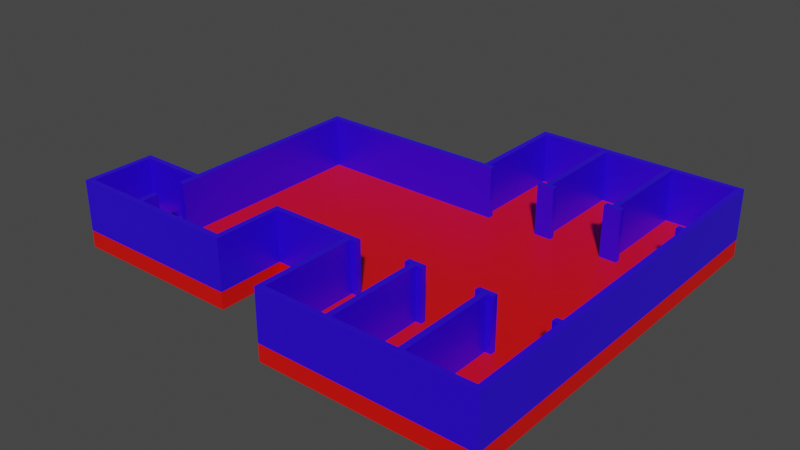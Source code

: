 # Source: Level_1.blend  (saved by Blender 2.83.18; exported with 4.5.12 LTS)
import bpy
from mathutils import Matrix  # noqa: F401  (used for matrix-valued properties, if any)

bpy.ops.wm.read_factory_settings(use_empty=True)
scene = bpy.context.scene
scene.name = 'Scene'

# ---- collections
col_collection = bpy.data.collections.new('Collection'); scene.collection.children.link(col_collection)

# ---- materials (node trees are filled in below, after node groups)
mat_wall = bpy.data.materials.new('Wall')
mat_wall.alpha_threshold = 0.0
mat_wall.use_transparent_shadow = False
mat_wall.line_color = (0.0, 0.0, 0.0, 1.0)
mat_floor = bpy.data.materials.new('Floor')
mat_floor.use_transparent_shadow = False

# ---- material node trees
mat_wall.use_nodes = True; mat_wall.node_tree.nodes.clear()
_N = mat_wall.node_tree.nodes; _L = mat_wall.node_tree.links
n0 = _N.new('ShaderNodeOutputMaterial'); n0.name = 'Material Output'; n0.location = (300, 300)
n1 = _N.new('ShaderNodeBsdfPrincipled'); n1.name = 'Principled BSDF'; n1.location = (10, 300)
n1.distribution = 'GGX'
n1.subsurface_method = 'BURLEY'
n1.inputs[0].default_value = (0.02505, 0.0, 0.8, 1.0)
n1.inputs[2].default_value = 0.4
n1.inputs[3].default_value = 1.45
n1.inputs[27].default_value = (0.0, 0.0, 0.0, 1.0)
n1.inputs[28].default_value = 1.0
_L.new(n1.outputs[0], n0.inputs[0])
n0.is_active_output = True
mat_floor.use_nodes = True; mat_floor.node_tree.nodes.clear()
_N = mat_floor.node_tree.nodes; _L = mat_floor.node_tree.links
n0 = _N.new('ShaderNodeBsdfPrincipled'); n0.name = 'Principled BSDF'; n0.location = (10, 300)
n0.distribution = 'GGX'
n0.subsurface_method = 'BURLEY'
n0.inputs[0].default_value = (0.8, 0.002609, 0.0, 1.0)
n0.inputs[3].default_value = 1.45
n0.inputs[27].default_value = (0.0, 0.0, 0.0, 1.0)
n0.inputs[28].default_value = 1.0
n1 = _N.new('ShaderNodeOutputMaterial'); n1.name = 'Material Output'; n1.location = (300, 300)
_L.new(n0.outputs[0], n1.inputs[0])
n1.is_active_output = True

# ---- world
world_world = bpy.data.worlds.new('World'); scene.world = world_world
world_world.use_nodes = True; world_world.node_tree.nodes.clear()
_N = world_world.node_tree.nodes; _L = world_world.node_tree.links
n0 = _N.new('ShaderNodeOutputWorld'); n0.name = 'World Output'; n0.location = (300, 300)
n1 = _N.new('ShaderNodeBackground'); n1.name = 'Background'; n1.location = (10, 300)
n1.inputs[0].default_value = (0.05088, 0.05088, 0.05088, 1.0)
_L.new(n1.outputs[0], n0.inputs[0])
n0.is_active_output = True
world_world.color = (0.05088, 0.05088, 0.05088)
world_world.use_sun_shadow = False
world_world.sun_shadow_jitter_overblur = 0.0

# ---- meshes
me_cube = bpy.data.meshes.new('Cube')
me_cube.from_pydata([(5.0, 0.6667, 0.0), (5.0, 0.3333, 0.0), (4.0, 0.6667, 0.0), (5.0, 0.3333, -1.0), (5.0, 0.6667, -1.0), (4.0, 0.3333, -1.0), (4.0, 0.6667, -1.0), (1.0, 0.3333, -1.0), (1.0, 0.6667, -1.0), (0.6667, 0.3333, -1.0), (0.6667, 0.6667, -1.0), (0.3333, 0.3333, -1.0), (0.3333, 0.6667, -1.0), (5.0, 6.333, -1.0), (5.0, 6.667, -1.0), (4.0, 6.333, -1.0), (4.0, 6.667, -1.0), (1.0, 6.333, -1.0), (1.0, 6.667, -1.0), (5.0, 6.667, 0.0), (5.0, 6.333, 0.0), (4.0, 6.667, 0.0), (4.0, 6.333, 0.0), (1.0, 6.667, 0.0), (1.0, 6.333, 0.0), (0.6667, 6.333, -1.0), (0.6667, 6.667, -1.0), (0.3333, 6.333, -1.0), (0.3333, 6.667, -1.0), (0.3333, 6.667, 0.0), (4.333, 0.3333, 0.0), (4.667, 0.6667, 0.0), (4.333, 0.6667, 0.0), (4.667, 0.6667, -1.0), (4.333, 0.6667, -1.0), (4.667, 0.3333, -1.0), (4.333, 0.3333, -1.0), (4.667, 6.667, -1.0), (4.333, 6.667, -1.0), (4.667, 6.333, -1.0), (4.333, 6.333, -1.0), (8.0, 0.6667, 0.0), (12.0, 0.6667, 0.0), (12.0, 0.3333, 0.0), (9.0, 0.3333, 0.0), (12.0, 6.333, -1.0), (9.0, 6.333, -1.0), (8.0, 6.333, -1.0), (8.0, 6.667, -1.0), (9.0, 6.667, -1.0), (12.0, 6.667, -1.0), (12.0, 0.6667, -1.0), (9.0, 0.6667, -1.0), (8.0, 0.6667, -1.0), (8.0, 6.667, 0.0), (9.0, 6.667, 0.0), (12.0, 6.667, 0.0), (8.0, 6.333, 0.0), (9.0, 6.333, 0.0), (12.0, 6.333, 0.0), (8.0, 0.3333, -1.0), (9.0, 0.3333, -1.0), (12.0, 0.3333, -1.0), (8.333, 0.6667, 0.0), (8.667, 0.6667, 0.0), (8.667, 0.3333, 0.0), (8.667, 6.333, -1.0), (8.333, 6.333, -1.0), (8.333, 6.667, -1.0), (8.667, 6.667, -1.0), (8.667, 0.6667, -1.0), (8.333, 0.6667, -1.0), (8.333, 6.667, 0.0), (8.333, 6.333, 0.0), (8.333, 0.3333, -1.0), (8.667, 0.3333, -1.0), (12.33, 0.6667, 0.0), (12.67, 0.6667, 0.0), (12.33, 6.667, -1.0), (12.67, 6.667, -1.0), (12.67, 6.667, 0.0), (12.33, 6.333, 0.0), (12.67, 6.333, 0.0), (12.33, 0.3333, -1.0), (12.67, 0.3333, -1.0), (12.67, 0.3333, 0.0), (12.33, 0.3333, 0.0), (12.67, 6.333, -1.0), (12.33, 6.333, -1.0), (12.67, 0.6667, -1.0), (12.33, 0.6667, -1.0), (0.6667, 6.333, 0.0), (0.3333, 6.333, 0.0), (4.0, 0.3333, 0.0), (1.0, 0.6667, 0.0), (1.0, 0.3333, 0.0), (0.6667, 0.6667, 0.0), (0.6667, 0.3333, 0.0), (0.3333, 0.6667, 0.0), (0.3333, 0.3333, 0.0), (0.6667, 6.667, 0.0), (4.667, 0.3333, 0.0), (4.667, 6.333, 0.0), (4.333, 6.333, 0.0), (4.667, 6.667, 0.0), (4.333, 6.667, 0.0), (9.0, 0.6667, 0.0), (8.333, 0.3333, 0.0), (8.0, 0.3333, 0.0), (12.33, 6.667, 0.0), (5.0, 0.3333, 3.0), (5.0, 0.6667, 3.0), (4.0, 0.6667, 3.0), (4.0, 0.3333, 3.0), (1.0, 0.6667, 3.0), (1.0, 0.3333, 3.0), (0.6667, 0.6667, 3.0), (0.6667, 0.3333, 3.0), (0.3333, 0.6667, 3.0), (0.3333, 0.3333, 3.0), (4.333, 0.3333, 3.0), (4.333, 0.6667, 3.0), (0.6667, 6.667, 3.0), (0.3333, 6.667, 3.0), (4.667, 0.3333, 3.0), (4.667, 0.6667, 3.0), (4.667, 6.333, 3.0), (4.333, 6.333, 3.0), (4.667, 6.667, 3.0), (4.333, 6.667, 3.0), (8.0, 0.6667, 3.0), (8.667, 0.6667, 3.0), (9.0, 0.6667, 3.0), (12.0, 0.6667, 3.0), (12.33, 0.3333, 3.0), (12.0, 0.3333, 3.0), (9.0, 0.3333, 3.0), (8.333, 0.3333, 3.0), (8.0, 0.3333, 3.0), (8.333, 0.6667, 3.0), (8.667, 0.3333, 3.0), (8.333, 6.333, 3.0), (12.33, 0.6667, 3.0), (12.67, 0.6667, 3.0), (12.33, 6.333, 3.0), (12.67, 6.333, 3.0), (12.67, 0.3333, 3.0), (8.667, 6.667, 0.0), (8.667, 6.333, 0.0), (8.667, 6.667, 3.0), (9.0, 6.667, 3.0), (8.667, 6.333, 3.0), (9.0, 6.333, 3.0), (12.0, 6.333, 3.0), (12.0, 6.667, 3.0), (8.0, 6.333, 3.0), (8.0, 6.667, 3.0), (8.333, 6.667, 3.0), (5.0, 6.667, 3.0), (5.0, 6.333, 3.0), (4.0, 6.667, 3.0), (4.0, 6.333, 3.0), (1.0, 6.667, 3.0), (1.0, 6.333, 3.0), (0.6667, 6.333, 3.0), (4.667, 23.0, 0.0), (4.0, 23.0, -1.0), (9.0, 23.0, -1.0), (8.667, 23.0, -1.0), (8.333, 23.0, -1.0), (4.667, 23.0, -1.0), (4.333, 23.0, -1.0), (8.0, 23.0, 0.0), (8.333, 23.0, 0.0), (8.667, 23.0, 0.0), (5.0, 23.0, -1.0), (9.0, 23.0, 0.0), (4.333, 23.0, 0.0), (5.0, 23.0, 0.0), (4.0, 23.0, 0.0), (8.0, 23.0, -1.0), (0.3333, 23.0, -1.0), (1.0, 23.0, 0.0), (0.6667, 23.0, 0.0), (12.33, 23.0, -1.0), (12.67, 23.0, -1.0), (0.3333, 23.0, 0.0), (1.0, 23.0, -1.0), (12.67, 23.0, 0.0), (12.33, 23.0, 0.0), (12.0, 23.0, -1.0), (0.6667, 23.0, -1.0), (12.0, 23.0, 0.0), (4.667, 23.33, 0.0), (4.667, 23.67, 0.0), (4.0, 23.33, -1.0), (4.0, 23.67, -1.0), (8.333, 23.33, -1.0), (8.333, 23.67, -1.0), (4.333, 23.33, -1.0), (4.333, 23.67, -1.0), (8.667, 23.33, 0.0), (8.667, 23.67, 0.0), (5.0, 23.33, -1.0), (5.0, 23.67, -1.0), (1.0, 23.33, 0.0), (1.0, 23.67, 0.0), (12.33, 23.33, -1.0), (12.33, 23.67, -1.0), (1.0, 23.33, -1.0), (1.0, 23.67, -1.0), (12.67, 23.33, 0.0), (12.67, 23.67, 0.0), (9.0, 23.67, -1.0), (9.0, 23.33, -1.0), (8.667, 23.67, -1.0), (8.667, 23.33, -1.0), (4.667, 23.67, -1.0), (4.667, 23.33, -1.0), (8.0, 23.67, 0.0), (8.0, 23.33, 0.0), (8.333, 23.67, 0.0), (8.333, 23.33, 0.0), (9.0, 23.67, 0.0), (9.0, 23.33, 0.0), (4.333, 23.67, 0.0), (4.333, 23.33, 0.0), (5.0, 23.67, 0.0), (5.0, 23.33, 0.0), (4.0, 23.67, 0.0), (4.0, 23.33, 0.0), (8.0, 23.67, -1.0), (8.0, 23.33, -1.0), (0.3333, 23.67, -1.0), (0.3333, 23.33, -1.0), (0.6667, 23.67, 0.0), (0.6667, 23.33, 0.0), (12.67, 23.67, -1.0), (12.67, 23.33, -1.0), (0.3333, 23.67, 0.0), (0.3333, 23.33, 0.0), (12.33, 23.67, 0.0), (12.33, 23.33, 0.0), (12.0, 23.67, -1.0), (12.0, 23.33, -1.0), (0.6667, 23.67, -1.0), (0.6667, 23.33, -1.0), (12.0, 23.67, 0.0), (12.0, 23.33, 0.0), (0.3333, 17.33, 0.0), (0.3333, 17.67, 0.0), (8.667, 17.33, -1.0), (8.667, 17.67, -1.0), (8.0, 17.33, -1.0), (8.0, 17.67, -1.0), (1.0, 17.33, -1.0), (1.0, 17.67, -1.0), (9.0, 17.33, -1.0), (9.0, 17.67, -1.0), (12.0, 17.67, -1.0), (12.0, 17.33, -1.0), (0.6667, 17.67, -1.0), (0.6667, 17.33, -1.0), (5.0, 17.33, -1.0), (5.0, 17.67, -1.0), (0.3333, 17.33, -1.0), (0.3333, 17.67, -1.0), (12.67, 17.67, 0.0), (12.67, 17.33, 0.0), (8.333, 17.67, -1.0), (8.333, 17.33, -1.0), (12.33, 17.33, -1.0), (12.33, 17.67, -1.0), (9.0, 17.33, 0.0), (9.0, 17.67, 0.0), (12.67, 17.33, -1.0), (12.67, 17.67, -1.0), (4.667, 17.33, -1.0), (4.667, 17.67, -1.0), (1.0, 17.33, 0.0), (1.0, 17.67, 0.0), (8.667, 17.33, 0.0), (8.667, 17.67, 0.0), (12.33, 17.33, 0.0), (12.33, 17.67, 0.0), (8.333, 17.33, 0.0), (8.333, 17.67, 0.0), (0.6667, 17.33, 0.0), (0.6667, 17.67, 0.0), (5.0, 17.33, 0.0), (5.0, 17.67, 0.0), (4.333, 17.33, 0.0), (4.333, 17.67, 0.0), (4.0, 17.33, -1.0), (4.0, 17.67, -1.0), (12.0, 17.67, 0.0), (12.0, 17.33, 0.0), (8.0, 17.67, 0.0), (8.0, 17.33, 0.0), (4.667, 17.67, 0.0), (4.667, 17.33, 0.0), (4.0, 17.67, 0.0), (4.0, 17.33, 0.0), (4.333, 17.67, -1.0), (4.333, 17.33, -1.0), (0.3333, 17.67, 3.0), (8.667, 17.67, 3.0), (12.33, 17.67, 3.0), (8.333, 17.67, 3.0), (0.6667, 17.67, 3.0), (4.333, 17.67, 3.0), (4.667, 23.0, 3.0), (8.333, 23.33, 3.0), (8.333, 23.0, 3.0), (8.667, 23.0, 3.0), (4.333, 23.33, 3.0), (4.333, 23.0, 3.0), (0.6667, 23.33, 3.0), (0.6667, 23.0, 3.0), (0.3333, 23.33, 3.0), (0.3333, 23.0, 3.0), (12.67, 23.0, 3.0), (12.33, 23.33, 3.0), (12.33, 23.0, 3.0), (4.667, 23.33, 3.0), (4.667, 23.67, 3.0), (8.667, 23.33, 3.0), (8.667, 23.67, 3.0), (1.0, 23.33, 3.0), (1.0, 23.67, 3.0), (12.67, 23.33, 3.0), (12.67, 23.67, 3.0), (8.0, 23.67, 3.0), (8.0, 23.33, 3.0), (8.333, 23.67, 3.0), (9.0, 23.67, 3.0), (9.0, 23.33, 3.0), (4.333, 23.67, 3.0), (5.0, 23.67, 3.0), (5.0, 23.33, 3.0), (4.0, 23.67, 3.0), (4.0, 23.33, 3.0), (0.6667, 23.67, 3.0), (0.3333, 23.67, 3.0), (12.33, 23.67, 3.0), (12.0, 23.67, 3.0), (12.0, 23.33, 3.0), (0.3333, 17.33, 3.0), (12.67, 17.67, 3.0), (9.0, 17.33, 3.0), (9.0, 17.67, 3.0), (1.0, 17.33, 3.0), (1.0, 17.67, 3.0), (8.667, 17.33, 3.0), (8.333, 17.33, 3.0), (0.6667, 17.33, 3.0), (5.0, 17.33, 3.0), (5.0, 17.67, 3.0), (4.333, 17.33, 3.0), (12.0, 17.67, 3.0), (12.0, 17.33, 3.0), (8.0, 17.67, 3.0), (8.0, 17.33, 3.0), (4.667, 17.67, 3.0), (4.667, 17.33, 3.0), (4.0, 17.67, 3.0), (4.0, 17.33, 3.0), (12.67, 17.33, 3.0), (12.33, 17.33, 3.0), (12.67, 6.667, 3.0), (12.33, 6.667, 3.0), (-4.667, 6.667, -1.0), (-4.333, 6.667, -1.0), (-4.333, 6.333, -1.0), (-4.667, 6.333, -1.0), (-4.667, 6.333, 0.0), (-4.333, 6.333, 0.0), (-4.333, 6.667, 0.0), (-4.667, 6.667, 0.0), (-4.333, 17.33, 0.0), (-4.667, 17.33, 0.0), (-4.333, 17.67, 0.0), (-4.667, 17.67, 0.0), (-4.667, 17.33, -1.0), (-4.333, 17.33, -1.0), (-4.667, 17.67, -1.0), (-4.333, 17.67, -1.0), (-4.667, 2.667, 0.0), (-4.333, 2.667, 0.0), (-4.667, 2.333, 0.0), (-4.333, 2.333, 0.0), (-4.333, 2.667, -1.0), (-4.667, 2.667, -1.0), (-4.333, 2.333, -1.0), (-4.667, 2.333, -1.0), (-10.33, 6.667, -1.0), (-10.67, 6.667, -1.0), (-10.33, 6.667, 0.0), (-10.67, 6.667, 0.0), (-10.67, 6.333, -1.0), (-10.33, 6.333, -1.0), (-10.67, 6.333, 0.0), (-10.33, 6.333, 0.0), (-10.33, 17.33, 0.0), (-10.67, 17.33, 0.0), (-10.33, 17.67, 0.0), (-10.67, 17.67, 0.0), (-10.67, 17.33, -1.0), (-10.33, 17.33, -1.0), (-10.67, 17.67, -1.0), (-10.33, 17.67, -1.0), (-10.33, 2.667, -1.0), (-10.67, 2.667, -1.0), (-10.33, 2.333, -1.0), (-10.67, 2.333, -1.0), (-10.67, 2.667, 0.0), (-10.33, 2.667, 0.0), (-10.67, 2.333, 0.0), (-10.33, 2.333, 0.0), (-10.33, 3.667, 0.0), (-10.67, 3.667, 0.0), (-10.33, 5.333, 0.0), (-10.67, 5.333, 0.0), (-4.333, 6.333, 3.0), (0.3333, 6.333, 3.0), (-4.667, 17.33, 3.0), (-4.667, 17.67, 3.0), (-10.33, 2.667, 3.0), (-10.33, 2.333, 3.0), (-4.667, 6.333, 3.0), (-4.333, 6.667, 3.0), (-4.667, 6.667, 3.0), (-4.333, 17.33, 3.0), (-4.333, 17.67, 3.0), (-4.667, 2.667, 3.0), (-4.333, 2.667, 3.0), (-4.667, 2.333, 3.0), (-4.333, 2.333, 3.0), (-10.33, 6.667, 3.0), (-10.67, 6.667, 3.0), (-10.33, 6.333, 3.0), (-10.33, 17.33, 3.0), (-10.67, 17.33, 3.0), (-10.33, 17.67, 3.0), (-10.67, 17.67, 3.0), (-10.33, 3.667, 3.0), (-10.67, 3.667, 3.0), (-10.33, 5.333, 3.0), (-10.67, 5.333, 3.0), (-14.33, 6.333, -1.0), (-14.67, 6.333, -1.0), (-14.33, 2.333, 0.0), (-14.67, 2.333, 0.0), (-14.33, 2.667, -1.0), (-14.67, 2.667, -1.0), (-14.67, 6.667, -1.0), (-14.33, 6.667, -1.0), (-14.67, 2.667, 0.0), (-14.33, 2.667, 0.0), (-14.67, 6.667, 0.0), (-14.33, 6.667, 0.0), (-14.67, 2.333, -1.0), (-14.33, 2.333, -1.0), (-14.67, 6.333, 0.0), (-14.33, 6.333, 0.0), (-10.67, 6.333, 3.0), (-10.67, 2.667, 3.0), (-10.67, 2.333, 3.0), (-14.33, 2.667, 3.0), (-14.33, 6.667, 3.0), (-14.33, 6.333, 3.0), (-14.33, 2.333, 3.0), (-14.67, 2.333, 3.0), (-14.67, 2.667, 3.0), (-14.67, 6.667, 3.0), (-14.67, 6.333, 3.0)], [], [(241, 247, 345, 344), (186, 250, 305, 320), (22, 24, 94, 2), (6, 8, 17, 15), (34, 6, 15, 40), (24, 91, 96, 94), (54, 72, 285, 298), (17, 8, 10, 25), (10, 9, 11, 12), (25, 10, 12, 27), (8, 7, 9, 10), (6, 5, 7, 8), (34, 36, 5, 6), (24, 23, 162, 163), (26, 25, 27, 28), (18, 17, 25, 26), (38, 40, 15, 16), (15, 17, 18, 16), (22, 21, 23, 24), (21, 22, 161, 160), (389, 390, 437, 436), (20, 19, 158, 159), (14, 13, 39, 37), (37, 39, 40, 38), (4, 3, 35, 33), (33, 35, 36, 34), (39, 33, 34, 40), (13, 4, 33, 39), (148, 64, 106, 58), (0, 20, 102, 31), (4, 53, 60, 3), (75, 70, 52, 61), (51, 62, 61, 52), (41, 63, 73, 57), (71, 67, 66, 70), (52, 46, 45, 51), (41, 57, 20, 0), (20, 57, 54, 19), (55, 147, 149, 150), (58, 59, 56, 55), (14, 48, 47, 13), (66, 69, 49, 46), (49, 50, 45, 46), (106, 42, 59, 58), (16, 293, 304, 38), (47, 48, 68, 67), (67, 68, 69, 66), (54, 57, 155, 156), (47, 67, 71, 53), (70, 66, 46, 52), (60, 53, 71, 74), (74, 71, 70, 75), (62, 51, 90, 83), (83, 90, 89, 84), (293, 16, 18, 255), (59, 42, 76, 81), (59, 81, 144, 153), (45, 50, 78, 88), (88, 78, 79, 87), (260, 50, 49, 257), (51, 45, 88, 90), (13, 47, 53, 4), (102, 126, 125, 31), (64, 148, 151, 131), (92, 98, 118, 424), (104, 105, 129, 128), (0, 31, 125, 111), (147, 72, 157, 149), (30, 101, 124, 120), (85, 77, 143, 146), (101, 1, 110, 124), (107, 65, 140, 137), (65, 44, 136, 140), (248, 242, 322, 346), (91, 164, 116, 96), (116, 164, 424, 118), (117, 116, 118, 119), (115, 114, 116, 117), (120, 121, 112, 113), (112, 114, 115, 113), (164, 122, 123, 424), (126, 128, 129, 127), (110, 111, 125, 124), (124, 125, 121, 120), (125, 126, 127, 121), (110, 138, 130, 111), (131, 140, 136, 132), (135, 133, 132, 136), (130, 138, 137, 139), (139, 137, 140, 131), (157, 141, 151, 149), (141, 139, 131, 151), (370, 144, 145, 369), (144, 142, 143, 145), (133, 135, 134, 142), (142, 134, 146, 143), (73, 63, 139, 141), (103, 32, 121, 127), (76, 42, 133, 142), (41, 0, 111, 130), (106, 64, 131, 132), (106, 132, 133, 42), (98, 99, 119, 118), (99, 97, 117, 119), (108, 138, 110, 1), (43, 86, 134, 135), (97, 95, 115, 117), (86, 85, 146, 134), (43, 135, 136, 44), (94, 96, 116, 114), (93, 30, 120, 113), (32, 2, 112, 121), (108, 107, 137, 138), (103, 22, 2, 32), (95, 93, 113, 115), (77, 82, 145, 143), (2, 94, 114, 112), (76, 142, 144, 81), (82, 80, 369, 145), (100, 29, 123, 122), (63, 41, 130, 139), (149, 151, 152, 150), (58, 55, 150, 152), (148, 58, 152, 151), (154, 153, 144, 370), (109, 56, 154, 370), (56, 59, 153, 154), (156, 155, 141, 157), (57, 73, 141, 155), (250, 381, 433, 305), (72, 54, 156, 157), (159, 158, 128, 126), (19, 104, 128, 158), (102, 20, 159, 126), (127, 129, 160, 161), (105, 21, 160, 129), (22, 103, 127, 161), (163, 162, 122, 164), (91, 24, 163, 164), (23, 100, 122, 162), (56, 109, 283, 296), (289, 298, 297, 290), (147, 281, 285, 72), (23, 279, 287, 100), (37, 277, 263, 14), (279, 302, 301, 280), (38, 304, 277, 37), (28, 265, 262, 26), (55, 273, 281, 147), (271, 275, 79, 78), (273, 55, 56, 296), (50, 260, 271, 78), (26, 262, 255, 18), (90, 88, 87, 89), (48, 253, 270, 68), (69, 251, 257, 49), (105, 291, 302, 21), (19, 289, 300, 104), (253, 263, 264, 254), (68, 270, 251, 69), (100, 287, 249, 29), (300, 291, 105, 104), (397, 378, 380, 403), (378, 397, 402, 375), (400, 395, 371, 374), (27, 373, 372, 28), (406, 404, 442, 444), (180, 175, 203, 232), (191, 187, 256, 261), (192, 176, 274, 295), (190, 184, 272, 259), (284, 189, 192, 295), (179, 182, 280, 301), (266, 181, 191, 261), (258, 167, 190, 259), (280, 288, 309, 352), (287, 279, 351, 355), (240, 186, 320, 319), (190, 167, 214, 244), (256, 187, 166, 294), (178, 172, 220, 228), (247, 223, 335, 345), (220, 333, 339, 228), (285, 281, 353, 354), (272, 184, 185, 276), (254, 180, 169, 269), (280, 182, 183, 288), (182, 179, 230, 205), (254, 264, 175, 180), (221, 219, 332, 334), (220, 222, 312, 333), (274, 176, 174, 282), (286, 173, 172, 297), (171, 170, 278, 303), (172, 178, 290, 297), (169, 168, 252, 269), (278, 170, 175, 264), (252, 168, 167, 258), (294, 166, 171, 303), (166, 187, 209, 195), (284, 295, 359, 307), (223, 202, 327, 335), (296, 283, 368, 360), (290, 178, 165, 299), (292, 177, 179, 301), (201, 224, 336, 326), (187, 191, 246, 209), (209, 246, 245, 210), (184, 190, 244, 207), (207, 244, 243, 208), (192, 189, 242, 248), (286, 297, 361, 308), (191, 181, 234, 246), (246, 234, 233, 245), (202, 221, 334, 327), (244, 214, 213, 243), (192, 248, 224, 176), (298, 285, 354, 362), (185, 184, 207, 238), (238, 207, 208, 237), (169, 180, 232, 197), (197, 232, 231, 198), (183, 182, 205, 236), (209, 210, 196, 195), (279, 280, 352, 351), (226, 177, 316, 315), (174, 176, 224, 201), (172, 173, 222, 220), (170, 171, 199, 218), (218, 199, 200, 217), (168, 169, 197, 216), (216, 197, 198, 215), (175, 170, 218, 203), (203, 218, 217, 204), (167, 168, 216, 214), (214, 216, 215, 213), (171, 166, 195, 199), (199, 195, 196, 200), (229, 206, 329, 340), (165, 178, 228, 193), (205, 230, 341, 328), (179, 177, 226, 230), (183, 236, 317, 318), (377, 379, 380, 378), (387, 416, 427, 434), (265, 384, 386, 266), (384, 372, 371, 383), (304, 293, 294, 303), (211, 212, 331, 330), (263, 253, 48, 14), (291, 300, 364, 358), (54, 298, 289, 19), (206, 235, 342, 329), (263, 277, 278, 264), (381, 382, 426, 433), (277, 304, 303, 278), (262, 265, 266, 261), (188, 211, 330, 321), (21, 302, 279, 23), (275, 271, 272, 276), (273, 296, 295, 274), (271, 260, 259, 272), (255, 262, 261, 256), (260, 257, 258, 259), (293, 255, 256, 294), (270, 253, 254, 269), (257, 251, 252, 258), (380, 379, 432, 425), (273, 274, 350, 349), (236, 205, 328, 317), (251, 270, 269, 252), (249, 287, 355, 347), (321, 323, 307, 348), (309, 318, 320, 305), (306, 314, 313, 308), (311, 316, 310, 363), (299, 165, 311, 363), (224, 248, 346, 336), (346, 322, 344, 345), (336, 346, 345, 335), (323, 321, 330, 322), (322, 330, 331, 344), (320, 318, 317, 319), (319, 317, 342, 343), (317, 328, 329, 342), (328, 341, 340, 329), (313, 314, 326, 312), (312, 326, 327, 334), (326, 336, 335, 327), (333, 312, 334, 332), (339, 333, 332, 338), (316, 311, 324, 315), (315, 324, 325, 337), (324, 339, 338, 325), (341, 315, 337, 340), (362, 354, 308, 361), (360, 368, 307, 359), (354, 353, 306, 308), (368, 367, 348, 307), (355, 351, 352, 309), (353, 349, 350, 306), (366, 358, 310, 365), (364, 356, 357, 363), (347, 355, 309, 305), (358, 364, 363, 310), (165, 193, 324, 311), (289, 290, 357, 356), (222, 173, 313, 312), (188, 321, 348, 267), (173, 286, 308, 313), (212, 241, 344, 331), (242, 189, 323, 322), (295, 296, 360, 359), (194, 225, 337, 325), (268, 267, 348, 367), (297, 298, 362, 361), (189, 284, 307, 323), (282, 174, 314, 306), (219, 227, 338, 332), (288, 183, 318, 309), (174, 201, 326, 314), (302, 291, 358, 366), (292, 301, 365, 310), (193, 228, 339, 324), (301, 302, 366, 365), (292, 310, 316, 177), (300, 289, 356, 364), (227, 194, 325, 338), (290, 299, 363, 357), (230, 226, 315, 341), (281, 273, 349, 353), (235, 239, 343, 342), (225, 229, 340, 337), (274, 282, 306, 350), (239, 240, 319, 343), (232, 203, 204, 231), (109, 370, 368, 283), (370, 369, 367, 368), (80, 268, 367, 369), (377, 378, 431, 430), (412, 453, 449, 399), (402, 421, 419, 416, 387, 375), (392, 391, 393, 394), (384, 383, 385, 386), (416, 419, 445, 427), (395, 408, 383, 371), (379, 377, 29, 249), (384, 265, 28, 372), (372, 373, 374, 371), (417, 418, 428, 467), (411, 392, 394, 413), (412, 411, 413, 414), (408, 407, 409, 410), (383, 408, 410, 385), (419, 421, 422, 420), (408, 395, 396, 407), (395, 400, 399, 396), (399, 400, 411, 412), (373, 391, 392, 374), (392, 411, 400, 374), (398, 439, 442, 404), (430, 423, 424, 123), (432, 347, 305, 433), (441, 425, 426, 443), (427, 428, 436, 434), (435, 434, 436, 437), (425, 432, 433, 426), (423, 430, 431, 429), (427, 466, 467, 428), (427, 445, 446, 466), (442, 441, 443, 444), (438, 441, 442, 439), (440, 438, 439, 465), (440, 465, 448, 447), (429, 434, 435, 423), (376, 92, 424, 423), (402, 397, 438, 440), (29, 377, 430, 123), (382, 405, 443, 426), (249, 347, 432, 379), (390, 388, 435, 437), (402, 440, 447, 421), (418, 389, 436, 428), (403, 380, 425, 441), (401, 422, 448, 465), (415, 466, 446, 420), (422, 421, 447, 448), (387, 434, 429, 375), (405, 406, 444, 443), (397, 403, 441, 438), (378, 375, 429, 431), (419, 420, 446, 445), (414, 462, 453, 412), (399, 449, 456, 396), (388, 376, 423, 435), (453, 462, 461, 454), (463, 457, 473, 475), (453, 454, 450, 449), (457, 452, 472, 473), (460, 459, 474, 469), (417, 415, 466, 467), (410, 409, 406, 405), (409, 407, 404, 406), (456, 449, 450, 455), (452, 451, 471, 472), (401, 464, 458, 415, 420, 422), (466, 468, 471, 467), (469, 470, 465, 439), (471, 468, 473, 472), (470, 469, 474, 475), (468, 470, 475, 473), (464, 401, 465, 470), (459, 463, 475, 474), (464, 470, 468, 458), (460, 469, 439, 398), (417, 467, 471, 451), (415, 458, 468, 466), (410, 405, 382, 385), (386, 385, 382, 381), (386, 381, 250, 266), (266, 250, 186, 181), (234, 181, 186, 240), (233, 234, 240, 239), (245, 233, 239, 235), (210, 245, 235, 206), (210, 206, 229, 196), (200, 196, 229, 225), (217, 200, 225, 194), (204, 217, 194, 227), (231, 204, 227, 219), (198, 231, 219, 221), (215, 198, 221, 202), (213, 215, 202, 223), (243, 213, 223, 247), (208, 243, 247, 241), (237, 208, 241, 212), (238, 237, 212, 211), (185, 238, 211, 188), (185, 188, 267, 276), (275, 276, 267, 268), (79, 275, 268, 80), (87, 79, 80, 82), (87, 82, 77, 89), (84, 89, 77, 85), (83, 84, 85, 86), (62, 83, 86, 43), (61, 62, 43, 44), (75, 61, 44, 65), (74, 75, 65, 107), (60, 74, 107, 108), (3, 60, 108, 1), (35, 3, 1, 101), (36, 35, 101, 30), (5, 36, 30, 93), (7, 5, 93, 95), (9, 7, 95, 97), (11, 9, 97, 99), (12, 11, 99, 98), (12, 98, 92, 27), (27, 92, 376, 373), (391, 373, 376, 388), (393, 391, 388, 390), (394, 393, 390, 389), (394, 389, 418, 413), (414, 413, 418, 417), (414, 417, 451, 462), (461, 462, 451, 452), (454, 461, 452, 457), (454, 457, 463, 450), (455, 450, 463, 459), (456, 455, 459, 460), (456, 460, 398, 396), (407, 396, 398, 404)])
me_cube.polygons.foreach_set('material_index', [0, 0, 1, 1, 1, 1, 1, 1, 1, 1, 1, 1, 1, 0, 1, 1, 1, 1, 1, 0, 0, 0, 1, 1, 1, 1, 1, 1, 1, 1, 1, 1, 1, 1, 1, 1, 1, 1, 0, 1, 1, 1, 1, 1, 1, 1, 1, 0, 1, 1, 1, 1, 1, 1, 1, 1, 0, 1, 1, 1, 1, 1, 0, 0, 0, 0, 0, 0, 0, 0, 0, 0, 0, 0, 0, 0, 0, 0, 0, 0, 0, 0, 0, 0, 0, 0, 0, 0, 0, 0, 0, 0, 0, 0, 0, 0, 0, 0, 0, 0, 0, 0, 0, 0, 0, 0, 0, 0, 0, 0, 0, 0, 0, 1, 0, 0, 0, 0, 0, 0, 0, 0, 0, 0, 0, 0, 0, 0, 0, 0, 0, 0, 0, 0, 0, 0, 0, 0, 0, 0, 1, 1, 1, 1, 1, 1, 1, 1, 1, 1, 1, 1, 1, 1, 1, 1, 1, 1, 1, 1, 1, 1, 1, 1, 1, 1, 0, 1, 1, 1, 1, 1, 1, 1, 1, 0, 0, 0, 1, 1, 1, 0, 0, 0, 1, 1, 1, 1, 1, 0, 0, 1, 1, 1, 1, 1, 1, 1, 1, 1, 0, 0, 0, 1, 1, 0, 1, 1, 1, 1, 1, 0, 1, 1, 0, 1, 1, 0, 1, 1, 1, 1, 1, 1, 0, 0, 1, 1, 1, 1, 1, 1, 1, 1, 1, 1, 1, 1, 0, 1, 0, 1, 0, 1, 0, 1, 1, 1, 0, 1, 0, 1, 0, 1, 0, 1, 1, 0, 1, 1, 1, 1, 1, 1, 1, 1, 1, 0, 0, 0, 1, 0, 0, 0, 0, 0, 0, 0, 0, 0, 0, 0, 0, 0, 0, 0, 0, 0, 0, 0, 0, 0, 0, 0, 0, 0, 0, 0, 0, 0, 0, 0, 0, 0, 0, 0, 0, 0, 0, 0, 0, 0, 0, 0, 0, 0, 0, 0, 0, 0, 0, 0, 0, 0, 0, 0, 0, 0, 0, 0, 0, 0, 0, 0, 0, 1, 0, 0, 0, 0, 1, 1, 1, 1, 0, 1, 1, 1, 1, 0, 1, 1, 1, 1, 1, 1, 1, 1, 1, 1, 0, 0, 0, 0, 0, 0, 0, 0, 0, 0, 0, 0, 0, 0, 0, 0, 0, 0, 0, 0, 0, 0, 0, 0, 0, 0, 0, 0, 0, 0, 0, 0, 1, 1, 0, 1, 0, 1, 0, 0, 0, 1, 1, 1, 0, 1, 0, 0, 0, 0, 0, 0, 0, 0, 0, 0, 0, 1, 1, 1, 1, 1, 1, 1, 1, 1, 1, 1, 1, 1, 1, 1, 1, 1, 1, 1, 1, 1, 1, 1, 1, 1, 1, 1, 1, 1, 1, 1, 1, 1, 1, 1, 1, 1, 1, 1, 1, 1, 1, 1, 1, 1, 1, 1, 1, 1, 1, 1, 1, 1, 1, 1, 1])
_uv = me_cube.uv_layers.new(name='UVMap')
_uv.uv.foreach_set('vector', [0.0, 0.0, 0.0, 0.0, 0.0, 0.0, 0.0, 0.0, 0.0, 0.0, 0.0, 0.0, 0.0, 0.0, 0.0, 0.0, 0.0, 0.0, 0.0, 0.0, 0.0, 0.0, 0.0, 0.0, 0.0, 0.0, 0.0, 0.0, 0.0, 0.0, 0.0, 0.0, 0.0, 0.0, 0.0, 0.0, 0.0, 0.0, 0.0, 0.0, 0.0, 0.0, 0.0, 0.0, 0.0, 0.0, 0.0, 0.0, 0.0, 0.0, 0.0, 0.0, 0.0, 0.0, 0.0, 0.0, 0.0, 0.0, 0.0, 0.0, 0.0, 0.0, 0.0, 0.0, 0.0, 0.0, 0.0, 0.0, 0.0, 0.0, 0.0, 0.0, 0.0, 0.0, 0.0, 0.0, 0.0, 0.0, 0.0, 0.0, 0.0, 0.0, 0.0, 0.0, 0.0, 0.0, 0.0, 0.0, 0.0, 0.0, 0.0, 0.0, 0.0, 0.0, 0.0, 0.0, 0.0, 0.0, 0.0, 0.0, 0.0, 0.0, 0.0, 0.0, 0.0, 0.0, 0.0, 0.0, 0.0, 0.0, 0.0, 0.0, 0.0, 0.0, 0.0, 0.0, 0.0, 0.0, 0.0, 0.0, 0.0, 0.0, 0.0, 0.0, 0.0, 0.0, 0.0, 0.0, 0.0, 0.0, 0.0, 0.0, 0.0, 0.0, 0.0, 0.0, 0.0, 0.0, 0.0, 0.0, 0.0, 0.0, 0.0, 0.0, 0.0, 0.0, 0.0, 0.0, 0.0, 0.0, 0.0, 0.0, 0.0, 0.0, 0.0, 0.0, 0.0, 0.0, 0.0, 0.0, 0.0, 0.0, 0.0, 0.0, 0.0, 0.0, 0.0, 0.0, 0.0, 0.0, 0.0, 0.0, 0.0, 0.0, 0.0, 0.0, 0.0, 0.0, 0.0, 0.0, 0.0, 0.0, 0.0, 0.0, 0.0, 0.0, 0.0, 0.0, 0.0, 0.0, 0.0, 0.0, 0.0, 0.0, 0.0, 0.0, 0.0, 0.0, 0.0, 0.0, 0.0, 0.0, 0.0, 0.0, 0.0, 0.0, 0.0, 0.0, 0.0, 0.0, 0.0, 0.0, 0.0, 0.0, 0.0, 0.0, 0.0, 0.0, 0.0, 0.0, 0.0, 0.0, 0.0, 0.0, 0.0, 0.0, 0.0, 0.0, 0.0, 0.0, 0.0, 0.0, 0.0, 0.0, 0.0, 0.0, 0.0, 0.0, 0.0, 0.0, 0.0, 0.0, 0.0, 0.0, 0.0, 0.0, 0.0, 0.0, 0.0, 0.0, 0.0, 0.0, 0.0, 0.0, 0.0, 0.0, 0.0, 0.0, 0.0, 0.0, 0.0, 0.0, 0.0, 0.0, 0.0, 0.0, 0.0, 0.0, 0.0, 0.0, 0.0, 0.0, 0.0, 0.0, 0.0, 0.0, 0.0, 0.0, 0.0, 0.0, 0.0, 0.0, 0.0, 0.0, 0.0, 0.0, 0.0, 0.0, 0.0, 0.0, 0.0, 0.0, 0.0, 0.0, 0.0, 0.0, 0.0, 0.0, 0.0, 0.0, 0.0, 0.0, 0.0, 0.0, 0.0, 0.0, 0.0, 0.0, 0.0, 0.0, 0.0, 0.0, 0.0, 0.0, 0.0, 0.0, 0.0, 0.0, 0.0, 0.0, 0.0, 0.0, 0.0, 0.0, 0.0, 0.0, 0.0, 0.0, 0.0, 0.0, 0.0, 0.0, 0.0, 0.0, 0.0, 0.0, 0.0, 0.0, 0.0, 0.0, 0.0, 0.0, 0.0, 0.0, 0.0, 0.0, 0.0, 0.0, 0.0, 0.0, 0.0, 0.0, 0.0, 0.0, 0.0, 0.0, 0.0, 0.0, 0.0, 0.0, 0.0, 0.0, 0.0, 0.0, 0.0, 0.0, 0.0, 0.0, 0.0, 0.0, 0.0, 0.0, 0.0, 0.0, 0.0, 0.0, 0.0, 0.0, 0.0, 0.0, 0.0, 0.0, 0.0, 0.0, 0.0, 0.0, 0.0, 0.0, 0.0, 0.0, 0.0, 0.0, 0.0, 0.0, 0.0, 0.0, 0.0, 0.0, 0.0, 0.0, 0.0, 0.0, 0.0, 0.0, 0.0, 0.0, 0.0, 0.0, 0.0, 0.0, 0.0, 0.0, 0.0, 0.0, 0.0, 0.0, 0.0, 0.0, 0.0, 0.0, 0.0, 0.0, 0.0, 0.0, 0.0, 0.0, 0.0, 0.0, 0.0, 0.0, 0.0, 0.0, 0.0, 0.0, 0.0, 0.0, 0.0, 0.0, 0.0, 0.0, 0.0, 0.0, 0.0, 0.0, 0.0, 0.0, 0.0, 0.0, 0.0, 0.0, 0.0, 0.0, 0.0, 0.0, 0.0, 0.0, 0.0, 0.0, 0.0, 0.0, 0.0, 0.0, 0.0, 0.0, 0.0, 0.0, 0.0, 0.0, 0.0, 0.0, 0.0, 0.0, 0.0, 0.0, 0.0, 0.0, 0.0, 0.0, 0.0, 0.0, 0.0, 0.0, 0.0, 0.0, 0.0, 0.0, 0.0, 0.0, 0.0, 0.0, 0.0, 0.0, 0.0, 0.0, 0.0, 0.0, 0.0, 0.0, 0.0, 0.0, 0.0, 0.0, 0.0, 0.0, 0.0, 0.0, 0.0, 0.0, 0.0, 0.0, 0.0, 0.0, 0.0, 0.0, 0.0, 0.0, 0.0, 0.0, 0.0, 0.0, 0.0, 0.0, 0.0, 0.0, 0.0, 0.0, 0.0, 0.0, 0.0, 0.0, 0.0, 0.0, 0.0, 0.0, 0.0, 0.0, 0.0, 0.0, 0.0, 0.0, 0.0, 0.0, 0.0, 0.0, 0.0, 0.0, 0.0, 0.0, 0.0, 0.0, 0.0, 0.0, 0.0, 0.0, 0.0, 0.0, 0.0, 0.0, 0.0, 0.0, 0.0, 0.0, 0.0, 0.0, 0.0, 0.0, 0.0, 0.0, 0.0, 0.0, 0.0, 0.0, 0.0, 0.0, 0.0, 0.0, 0.0, 0.0, 0.0, 0.0, 0.0, 0.0, 0.0, 0.0, 0.0, 0.0, 0.0, 0.0, 0.0, 0.0, 0.0, 0.0, 0.0, 0.0, 0.0, 0.0, 0.0, 0.0, 0.0, 0.0, 0.0, 0.0, 0.0, 0.0, 0.0, 0.0, 0.0, 0.0, 0.0, 0.0, 0.0, 0.0, 0.0, 0.0, 0.0, 0.0, 0.0, 0.0, 0.0, 0.0, 0.0, 0.0, 0.0, 0.0, 0.0, 0.0, 0.0, 0.0, 0.0, 0.0, 0.0, 0.0, 0.0, 0.0, 0.0, 0.0, 0.0, 0.0, 0.0, 0.0, 0.0, 0.0, 0.0, 0.0, 0.0, 0.0, 0.0, 0.0, 0.0, 0.0, 0.0, 0.0, 0.0, 0.0, 0.0, 0.0, 0.0, 0.0, 0.0, 0.0, 0.0, 0.0, 0.0, 0.0, 0.0, 0.0, 0.0, 0.0, 0.0, 0.0, 0.0, 0.0, 0.0, 0.0, 0.0, 0.0, 0.0, 0.0, 0.0, 0.0, 0.0, 0.0, 0.0, 0.0, 0.0, 0.0, 0.0, 0.0, 0.0, 0.0, 0.0, 0.0, 0.0, 0.0, 0.0, 0.0, 0.0, 0.0, 0.0, 0.0, 0.0, 0.0, 0.0, 0.0, 0.0, 0.0, 0.0, 0.0, 0.0, 0.0, 0.0, 0.0, 0.0, 0.0, 0.0, 0.0, 0.0, 0.0, 0.0, 0.0, 0.0, 0.0, 0.0, 0.0, 0.0, 0.0, 0.0, 0.0, 0.0, 0.0, 0.0, 0.0, 0.0, 0.0, 0.0, 0.0, 0.0, 0.0, 0.0, 0.0, 0.0, 0.0, 0.0, 0.0, 0.0, 0.0, 0.0, 0.0, 0.0, 0.0, 0.0, 0.0, 0.0, 0.0, 0.0, 0.0, 0.0, 0.0, 0.0, 0.0, 0.0, 0.0, 0.0, 0.0, 0.0, 0.0, 0.0, 0.0, 0.0, 0.0, 0.0, 0.0, 0.0, 0.0, 0.0, 0.0, 0.0, 0.0, 0.0, 0.0, 0.0, 0.0, 0.0, 0.0, 0.0, 0.0, 0.0, 0.0, 0.0, 0.0, 0.0, 0.0, 0.0, 0.0, 0.0, 0.0, 0.0, 0.0, 0.0, 0.0, 0.0, 0.0, 0.0, 0.0, 0.0, 0.0, 0.0, 0.0, 0.0, 0.0, 0.0, 0.0, 0.0, 0.0, 0.0, 0.0, 0.0, 0.0, 0.0, 0.0, 0.0, 0.0, 0.0, 0.0, 0.0, 0.0, 0.0, 0.0, 0.0, 0.0, 0.0, 0.0, 0.0, 0.0, 0.0, 0.0, 0.0, 0.0, 0.0, 0.0, 0.0, 0.0, 0.0, 0.0, 0.0, 0.0, 0.0, 0.0, 0.0, 0.0, 0.0, 0.0, 0.0, 0.0, 0.0, 0.0, 0.0, 0.0, 0.0, 0.0, 0.0, 0.0, 0.0, 0.0, 0.0, 0.0, 0.0, 0.0, 0.0, 0.0, 0.0, 0.0, 0.0, 0.0, 0.0, 0.0, 0.0, 0.0, 0.0, 0.0, 0.0, 0.0, 0.0, 0.0, 0.0, 0.0, 0.0, 0.0, 0.0, 0.0, 0.0, 0.0, 0.0, 0.0, 0.0, 0.0, 0.0, 0.0, 0.0, 0.0, 0.0, 0.0, 0.0, 0.0, 0.0, 0.0, 0.0, 0.0, 0.0, 0.0, 0.0, 0.0, 0.0, 0.0, 0.0, 0.0, 0.0, 0.0, 0.0, 0.0, 0.0, 0.0, 0.0, 0.0, 0.0, 0.0, 0.0, 0.0, 0.0, 0.0, 0.0, 0.0, 0.0, 0.0, 0.0, 0.0, 0.0, 0.0, 0.0, 0.0, 0.0, 0.0, 0.0, 0.0, 0.0, 0.0, 0.0, 0.0, 0.0, 0.0, 0.0, 0.0, 0.0, 0.0, 0.0, 0.0, 0.0, 0.0, 0.0, 0.0, 0.0, 0.0, 0.0, 0.0, 0.0, 0.0, 0.0, 0.0, 0.0, 0.0, 0.0, 0.0, 0.0, 0.0, 0.0, 0.0, 0.0, 0.0, 0.0, 0.0, 0.0, 0.0, 0.0, 0.0, 0.0, 0.0, 0.0, 0.0, 0.0, 0.0, 0.0, 0.0, 0.0, 0.0, 0.0, 0.0, 0.0, 0.0, 0.0, 0.0, 0.0, 0.0, 0.0, 0.0, 0.0, 0.0, 0.0, 0.0, 0.0, 0.0, 0.0, 0.0, 0.0, 0.0, 0.0, 0.0, 0.0, 0.0, 0.0, 0.0, 0.0, 0.0, 0.0, 0.0, 0.0, 0.0, 0.0, 0.0, 0.0, 0.0, 0.0, 0.0, 0.0, 0.0, 0.0, 0.0, 0.0, 0.0, 0.0, 0.0, 0.0, 0.0, 0.0, 0.0, 0.0, 0.0, 0.0, 0.0, 0.0, 0.0, 0.0, 0.0, 0.0, 0.0, 0.0, 0.0, 0.0, 0.0, 0.0, 0.0, 0.0, 0.0, 0.0, 0.0, 0.0, 0.0, 0.0, 0.0, 0.0, 0.0, 0.0, 0.0, 0.0, 0.0, 0.0, 0.0, 0.0, 0.0, 0.0, 0.0, 0.0, 0.0, 0.0, 0.0, 0.0, 0.0, 0.0, 0.0, 0.0, 0.0, 0.0, 0.0, 0.0, 0.0, 0.0, 0.0, 0.0, 0.0, 0.0, 0.0, 0.0, 0.0, 0.0, 0.0, 0.0, 0.0, 0.0, 0.0, 0.0, 0.0, 0.0, 0.0, 0.0, 0.0, 0.0, 0.0, 0.0, 0.0, 0.0, 0.0, 0.0, 0.0, 0.0, 0.0, 0.0, 0.0, 0.0, 0.0, 0.0, 0.0, 0.0, 0.0, 0.0, 0.0, 0.0, 0.0, 0.0, 0.0, 0.0, 0.0, 0.0, 0.0, 0.0, 0.0, 0.0, 0.0, 0.0, 0.0, 0.0, 0.0, 0.0, 0.0, 0.0, 0.0, 0.0, 0.0, 0.0, 0.0, 0.0, 0.0, 0.0, 0.0, 0.0, 0.0, 0.0, 0.0, 0.0, 0.0, 0.0, 0.0, 0.0, 0.0, 0.0, 0.0, 0.0, 0.0, 0.0, 0.0, 0.0, 0.0, 0.0, 0.0, 0.0, 0.0, 0.0, 0.0, 0.0, 0.0, 0.0, 0.0, 0.0, 0.0, 0.0, 0.0, 0.0, 0.0, 0.0, 0.0, 0.0, 0.0, 0.0, 0.0, 0.0, 0.0, 0.0, 0.0, 0.0, 0.0, 0.0, 0.0, 0.0, 0.0, 0.0, 0.0, 0.0, 0.0, 0.0, 0.0, 0.0, 0.0, 0.0, 0.0, 0.0, 0.0, 0.0, 0.0, 0.0, 0.0, 0.0, 0.0, 0.0, 0.0, 0.0, 0.0, 0.0, 0.0, 0.0, 0.0, 0.0, 0.0, 0.0, 0.0, 0.0, 0.0, 0.0, 0.0, 0.0, 0.0, 0.0, 0.0, 0.0, 0.0, 0.0, 0.0, 0.0, 0.0, 0.0, 0.0, 0.0, 0.0, 0.0, 0.0, 0.0, 0.0, 0.0, 0.0, 0.0, 0.0, 0.0, 0.0, 0.0, 0.0, 0.0, 0.0, 0.0, 0.0, 0.0, 0.0, 0.0, 0.0, 0.0, 0.0, 0.0, 0.0, 0.0, 0.0, 0.0, 0.0, 0.0, 0.0, 0.0, 0.0, 0.0, 0.0, 0.0, 0.0, 0.0, 0.0, 0.0, 0.0, 0.0, 0.0, 0.0, 0.0, 0.0, 0.0, 0.0, 0.0, 0.0, 0.0, 0.0, 0.0, 0.0, 0.0, 0.0, 0.0, 0.0, 0.0, 0.0, 0.0, 0.0, 0.0, 0.0, 0.0, 0.0, 0.0, 0.0, 0.0, 0.0, 0.0, 0.0, 0.0, 0.0, 0.0, 0.0, 0.0, 0.0, 0.0, 0.0, 0.0, 0.0, 0.0, 0.0, 0.0, 0.0, 0.0, 0.0, 0.0, 0.0, 0.0, 0.0, 0.0, 0.0, 0.0, 0.0, 0.0, 0.0, 0.0, 0.0, 0.0, 0.0, 0.0, 0.0, 0.0, 0.0, 0.0, 0.0, 0.0, 0.0, 0.0, 0.0, 0.0, 0.0, 0.0, 0.0, 0.0, 0.0, 0.0, 0.0, 0.0, 0.0, 0.0, 0.0, 0.0, 0.0, 0.0, 0.0, 0.0, 0.0, 0.0, 0.0, 0.0, 0.0, 0.0, 0.0, 0.0, 0.0, 0.0, 0.0, 0.0, 0.0, 0.0, 0.0, 0.0, 0.0, 0.0, 0.0, 0.0, 0.0, 0.0, 0.0, 0.0, 0.0, 0.0, 0.0, 0.0, 0.0, 0.0, 0.0, 0.0, 0.0, 0.0, 0.0, 0.0, 0.0, 0.0, 0.0, 0.0, 0.0, 0.0, 0.0, 0.0, 0.0, 0.0, 0.0, 0.0, 0.0, 0.0, 0.0, 0.0, 0.0, 0.0, 0.0, 0.0, 0.0, 0.0, 0.0, 0.0, 0.0, 0.0, 0.0, 0.0, 0.0, 0.0, 0.0, 0.0, 0.0, 0.0, 0.0, 0.0, 0.0, 0.0, 0.0, 0.0, 0.0, 0.0, 0.0, 0.0, 0.0, 0.0, 0.0, 0.0, 0.0, 0.0, 0.0, 0.0, 0.0, 0.0, 0.0, 0.0, 0.0, 0.0, 0.0, 0.0, 0.0, 0.0, 0.0, 0.0, 0.0, 0.0, 0.0, 0.0, 0.0, 0.0, 0.0, 0.0, 0.0, 0.0, 0.0, 0.0, 0.0, 0.0, 0.0, 0.0, 0.0, 0.0, 0.0, 0.0, 0.0, 0.0, 0.0, 0.0, 0.0, 0.0, 0.0, 0.0, 0.0, 0.0, 0.0, 0.0, 0.0, 0.0, 0.0, 0.0, 0.0, 0.0, 0.0, 0.0, 0.0, 0.0, 0.0, 0.0, 0.0, 0.0, 0.0, 0.0, 0.0, 0.0, 0.0, 0.0, 0.0, 0.0, 0.0, 0.0, 0.0, 0.0, 0.0, 0.0, 0.0, 0.0, 0.0, 0.0, 0.0, 0.0, 0.0, 0.0, 0.0, 0.0, 0.0, 0.0, 0.0, 0.0, 0.0, 0.0, 0.0, 0.0, 0.0, 0.0, 0.0, 0.0, 0.0, 0.0, 0.0, 0.0, 0.0, 0.0, 0.0, 0.0, 0.0, 0.0, 0.0, 0.0, 0.0, 0.0, 0.0, 0.0, 0.0, 0.0, 0.0, 0.0, 0.0, 0.0, 0.0, 0.0, 0.0, 0.0, 0.0, 0.0, 0.0, 0.0, 0.0, 0.0, 0.0, 0.0, 0.0, 0.0, 0.0, 0.0, 0.0, 0.0, 0.0, 0.0, 0.0, 0.0, 0.0, 0.0, 0.0, 0.0, 0.0, 0.0, 0.0, 0.0, 0.0, 0.0, 0.0, 0.0, 0.0, 0.0, 0.0, 0.0, 0.0, 0.0, 0.0, 0.0, 0.0, 0.0, 0.0, 0.0, 0.0, 0.0, 0.0, 0.0, 0.0, 0.0, 0.0, 0.0, 0.0, 0.0, 0.0, 0.0, 0.0, 0.0, 0.0, 0.0, 0.0, 0.0, 0.0, 0.0, 0.0, 0.0, 0.0, 0.0, 0.0, 0.0, 0.0, 0.0, 0.0, 0.0, 0.0, 0.0, 0.0, 0.0, 0.0, 0.0, 0.0, 0.0, 0.0, 0.0, 0.0, 0.0, 0.0, 0.0, 0.0, 0.0, 0.0, 0.0, 0.0, 0.0, 0.0, 0.0, 0.0, 0.0, 0.0, 0.0, 0.0, 0.0, 0.0, 0.0, 0.0, 0.0, 0.0, 0.0, 0.0, 0.0, 0.0, 0.0, 0.0, 0.0, 0.0, 0.0, 0.0, 0.0, 0.0, 0.0, 0.0, 0.0, 0.0, 0.0, 0.0, 0.0, 0.0, 0.0, 0.0, 0.0, 0.0, 0.0, 0.0, 0.0, 0.0, 0.0, 0.0, 0.0, 0.0, 0.0, 0.0, 0.0, 0.0, 0.0, 0.0, 0.0, 0.0, 0.0, 0.0, 0.0, 0.0, 0.0, 0.0, 0.0, 0.0, 0.0, 0.0, 0.0, 0.0, 0.0, 0.0, 0.0, 0.0, 0.0, 0.0, 0.0, 0.0, 0.0, 0.0, 0.0, 0.0, 0.0, 0.0, 0.0, 0.0, 0.0, 0.0, 0.0, 0.0, 0.0, 0.0, 0.0, 0.0, 0.0, 0.0, 0.0, 0.0, 0.0, 0.0, 0.0, 0.0, 0.0, 0.0, 0.0, 0.0, 0.0, 0.0, 0.0, 0.0, 0.0, 0.0, 0.0, 0.0, 0.0, 0.0, 0.0, 0.0, 0.0, 0.0, 0.0, 0.0, 0.0, 0.0, 0.0, 0.0, 0.0, 0.0, 0.0, 0.0, 0.0, 0.0, 0.0, 0.0, 0.0, 0.0, 0.0, 0.0, 0.0, 0.0, 0.0, 0.0, 0.0, 0.0, 0.0, 0.0, 0.0, 0.0, 0.0, 0.0, 0.0, 0.0, 0.0, 0.0, 0.0, 0.0, 0.0, 0.0, 0.0, 0.0, 0.0, 0.0, 0.0, 0.0, 0.0, 0.0, 0.0, 0.0, 0.0, 0.0, 0.0, 0.0, 0.0, 0.0, 0.0, 0.0, 0.0, 0.0, 0.0, 0.0, 0.0, 0.0, 0.0, 0.0, 0.0, 0.0, 0.0, 0.0, 0.0, 0.0, 0.0, 0.0, 0.0, 0.0, 0.0, 0.0, 0.0, 0.0, 0.0, 0.0, 0.0, 0.0, 0.0, 0.0, 0.0, 0.0, 0.0, 0.0, 0.0, 0.0, 0.0, 0.0, 0.0, 0.0, 0.0, 0.0, 0.0, 0.0, 0.0, 0.0, 0.0, 0.0, 0.0, 0.0, 0.0, 0.0, 0.0, 0.0, 0.0, 0.0, 0.0, 0.0, 0.0, 0.0, 0.0, 0.0, 0.0, 0.0, 0.0, 0.0, 0.0, 0.0, 0.0, 0.0, 0.0, 0.0, 0.0, 0.0, 0.0, 0.0, 0.0, 0.0, 0.0, 0.0, 0.0, 0.0, 0.0, 0.0, 0.0, 0.0, 0.0, 0.0, 0.0, 0.0, 0.0, 0.0, 0.0, 0.0, 0.0, 0.0, 0.0, 0.0, 0.0, 0.0, 0.0, 0.0, 0.0, 0.0, 0.0, 0.0, 0.0, 0.0, 0.0, 0.0, 0.0, 0.0, 0.0, 0.0, 0.0, 0.0, 0.0, 0.0, 0.0, 0.0, 0.0, 0.0, 0.0, 0.0, 0.0, 0.0, 0.0, 0.0, 0.0, 0.0, 0.0, 0.0, 0.0, 0.0, 0.0, 0.0, 0.0, 0.0, 0.0, 0.0, 0.0, 0.0, 0.0, 0.0, 0.0, 0.0, 0.0, 0.0, 0.0, 0.0, 0.0, 0.0, 0.0, 0.0, 0.0, 0.0, 0.0, 0.0, 0.0, 0.0, 0.0, 0.0, 0.0, 0.0, 0.0, 0.0, 0.0, 0.0, 0.0, 0.0, 0.0, 0.0, 0.0, 0.0, 0.0, 0.0, 0.0, 0.0, 0.0, 0.0, 0.0, 0.0, 0.0, 0.0, 0.0, 0.0, 0.0, 0.0, 0.0, 0.0, 0.0, 0.0, 0.0, 0.0, 0.0, 0.0, 0.0, 0.0, 0.0, 0.0, 0.0, 0.0, 0.0, 0.0, 0.0, 0.0, 0.0, 0.0, 0.0, 0.0, 0.0, 0.0, 0.0, 0.0, 0.0, 0.0, 0.0, 0.0, 0.0, 0.0, 0.0, 0.0, 0.0, 0.0, 0.0, 0.0, 0.0, 0.0, 0.0, 0.0, 0.0, 0.0, 0.0, 0.0, 0.0, 0.0, 0.0, 0.0, 0.0, 0.0, 0.0, 0.0, 0.0, 0.0, 0.0, 0.0, 0.0, 0.0, 0.0, 0.0, 0.0, 0.0, 0.0, 0.0, 0.0, 0.0, 0.0, 0.0, 0.0, 0.0, 0.0, 0.0, 0.0, 0.0, 0.0, 0.0, 0.0, 0.0, 0.0, 0.0, 0.0, 0.0, 0.0, 0.0, 0.0, 0.0, 0.0, 0.0, 0.0, 0.0, 0.0, 0.0, 0.0, 0.0, 0.0, 0.0, 0.0, 0.0, 0.0, 0.0, 0.0, 0.0, 0.0, 0.0, 0.0, 0.0, 0.0, 0.0, 0.0, 0.0, 0.0, 0.0, 0.0, 0.0, 0.0, 0.0, 0.0, 0.0, 0.0, 0.0, 0.0, 0.0, 0.0, 0.0, 0.0, 0.0, 0.0, 0.0, 0.0, 0.0, 0.0, 0.0, 0.0, 0.0, 0.0, 0.0, 0.0, 0.0, 0.0, 0.0, 0.0, 0.0, 0.0, 0.0, 0.0, 0.0, 0.0, 0.0, 0.0, 0.0, 0.0, 0.0, 0.0, 0.0, 0.0, 0.0, 0.0, 0.0, 0.0, 0.0, 0.0, 0.0, 0.0, 0.0, 0.0, 0.0, 0.0, 0.0, 0.0, 0.0, 0.0, 0.0, 0.0, 0.0, 0.0, 0.0, 0.0, 0.0, 0.0, 0.0, 0.0, 0.0, 0.0, 0.0, 0.0, 0.0, 0.0, 0.0, 0.0, 0.0, 0.0, 0.0, 0.0, 0.0, 0.0, 0.0, 0.0, 0.0, 0.0, 0.0, 0.0, 0.0, 0.0, 0.0, 0.0, 0.0, 0.0, 0.0, 0.0, 0.0, 0.0, 0.0, 0.0, 0.0, 0.0, 0.0, 0.0, 0.0, 0.0, 0.0, 0.0, 0.0, 0.0, 0.0, 0.0, 0.0, 0.0, 0.0, 0.0, 0.0, 0.0, 0.0, 0.0, 0.0, 0.0, 0.0, 0.0, 0.0, 0.0, 0.0, 0.0, 0.0, 0.0, 0.0, 0.0, 0.0, 0.0, 0.0, 0.0, 0.0, 0.0, 0.0, 0.0, 0.0, 0.0, 0.0, 0.0, 0.0, 0.0, 0.0, 0.0, 0.0, 0.0, 0.0, 0.0, 0.0, 0.0, 0.0, 0.0, 0.0, 0.0, 0.0, 0.0, 0.0, 0.0, 0.0, 0.0, 0.0, 0.0, 0.0, 0.0, 0.0, 0.0, 0.0, 0.0, 0.0, 0.0, 0.0, 0.0, 0.0, 0.0, 0.0, 0.0, 0.0, 0.0, 0.0, 0.0, 0.0, 0.0, 0.0, 0.0, 0.0, 0.0, 0.0, 0.0, 0.0, 0.0, 0.0, 0.0, 0.0, 0.0, 0.0, 0.0, 0.0, 0.0, 0.0, 0.0, 0.0, 0.0, 0.0, 0.0, 0.0, 0.0, 0.0, 0.0, 0.0, 0.0, 0.0, 0.0, 0.0, 0.0, 0.0, 0.0, 0.0, 0.0, 0.0, 0.0, 0.0, 0.0, 0.0, 0.0, 0.0, 0.0, 0.0, 0.0, 0.0, 0.0, 0.0, 0.0, 0.0, 0.0, 0.0, 0.0, 0.0, 0.0, 0.0, 0.0, 0.0, 0.0, 0.0, 0.0, 0.0, 0.0, 0.0, 0.0, 0.0, 0.0, 0.0, 0.0, 0.0, 0.0, 0.0, 0.0, 0.0, 0.0, 0.0, 0.0, 0.0, 0.0, 0.0, 0.0, 0.0, 0.0, 0.0, 0.0, 0.0, 0.0, 0.0, 0.0, 0.0, 0.0, 0.0, 0.0, 0.0, 0.0, 0.0, 0.0, 0.0, 0.0, 0.0, 0.0, 0.0, 0.0, 0.0, 0.0, 0.0, 0.0, 0.0, 0.0, 0.0, 0.0, 0.0, 0.0, 0.0, 0.0, 0.0, 0.0, 0.0, 0.0, 0.0, 0.0, 0.0, 0.0, 0.0, 0.0, 0.0, 0.0, 0.0, 0.0, 0.0, 0.0, 0.0, 0.0, 0.0, 0.0, 0.0, 0.0, 0.0, 0.0, 0.0, 0.0, 0.0, 0.0, 0.0, 0.0, 0.0, 0.0, 0.0, 0.0, 0.0, 0.0, 0.0, 0.0, 0.0, 0.0, 0.0, 0.0, 0.0, 0.0, 0.0, 0.0, 0.0, 0.0, 0.0, 0.0, 0.0, 0.0, 0.0, 0.0, 0.0, 0.0, 0.0, 0.0, 0.0, 0.0, 0.0, 0.0, 0.0, 0.0, 0.0, 0.0, 0.0, 0.0, 0.0, 0.0, 0.0, 0.0, 0.0, 0.0, 0.0, 0.0, 0.0, 0.0, 0.0, 0.0, 0.0, 0.0, 0.0, 0.0, 0.0, 0.0, 0.0, 0.0, 0.0, 0.0, 0.0, 0.0, 0.0, 0.0, 0.0, 0.0, 0.0, 0.0, 0.0, 0.0, 0.0, 0.0, 0.0, 0.0, 0.0, 0.0, 0.0, 0.0, 0.0, 0.0, 0.0, 0.0, 0.0, 0.0, 0.0, 0.0, 0.0, 0.0, 0.0, 0.0, 0.0, 0.0, 0.0, 0.0, 0.0, 0.0, 0.0, 0.0, 0.0, 0.0, 0.0, 0.0, 0.0, 0.0, 0.0, 0.0, 0.0, 0.0, 0.0, 0.0, 0.0, 0.0, 0.0, 0.0, 0.0, 0.0, 0.0, 0.0, 0.0, 0.0, 0.0, 0.0, 0.0, 0.0, 0.0, 0.0, 0.0, 0.0, 0.0, 0.0, 0.0, 0.0, 0.0, 0.0, 0.0, 0.0, 0.0, 0.0, 0.0, 0.0, 0.0, 0.0, 0.0, 0.0, 0.0, 0.0, 0.0, 0.0, 0.0, 0.0, 0.0, 0.0, 0.0, 0.0, 0.0, 0.0, 0.0, 0.0, 0.0, 0.0, 0.0, 0.0, 0.0, 0.0, 0.0, 0.0, 0.0, 0.0, 0.0, 0.0, 0.0, 0.0, 0.0, 0.0, 0.0, 0.0, 0.0, 0.0, 0.0, 0.0, 0.0, 0.0, 0.0, 0.0, 0.0, 0.0, 0.0, 0.0, 0.0, 0.0, 0.0, 0.0, 0.0, 0.0, 0.0, 0.0, 0.0, 0.0, 0.0, 0.0, 0.0, 0.0, 0.0, 0.0, 0.0, 0.0, 0.0, 0.0, 0.0, 0.0, 0.0, 0.0, 0.0, 0.0, 0.0, 0.0, 0.0, 0.0, 0.0, 0.0, 0.0, 0.0, 0.0, 0.0, 0.0, 0.0, 0.0, 0.0, 0.0, 0.0, 0.0, 0.0, 0.0, 0.0, 0.0, 0.0, 0.0, 0.0, 0.0, 0.0, 0.0, 0.0, 0.0, 0.0, 0.0, 0.0, 0.0, 0.0, 0.0, 0.0, 0.0, 0.0, 0.0, 0.0, 0.0, 0.0, 0.0, 0.0, 0.0, 0.0, 0.0, 0.0, 0.0, 0.0, 0.0, 0.0, 0.0, 0.0, 0.0, 0.0, 0.0, 0.0, 0.0, 0.0, 0.0, 0.0, 0.0, 0.0, 0.0, 0.0, 0.0, 0.0, 0.0, 0.0, 0.0, 0.0, 0.0, 0.0, 0.0, 0.0, 0.0, 0.0, 0.0, 0.0, 0.0, 0.0, 0.0, 0.0, 0.0, 0.0, 0.0, 0.0, 0.0, 0.0, 0.0, 0.0, 0.0, 0.0, 0.0, 0.0, 0.0, 0.0, 0.0, 0.0, 0.0, 0.0, 0.0, 0.0, 0.0, 0.0, 0.0, 0.0, 0.0, 0.0, 0.0, 0.0, 0.0, 0.0, 0.0, 0.0, 0.0, 0.0, 0.0, 0.0, 0.0, 0.0, 0.0, 0.0, 0.0, 0.0, 0.0, 0.0, 0.0, 0.0, 0.0, 0.0, 0.0, 0.0, 0.0, 0.0, 0.0, 0.0, 0.0, 0.0, 0.0, 0.0, 0.0, 0.0, 0.0, 0.0, 0.0, 0.0, 0.0, 0.0, 0.0, 0.0, 0.0, 0.0, 0.0, 0.0, 0.0, 0.0, 0.0, 0.0, 0.0, 0.0, 0.0, 0.0, 0.0, 0.0, 0.0, 0.0, 0.0, 0.0, 0.0, 0.0, 0.0, 0.0, 0.0, 0.0, 0.0, 0.0, 0.0, 0.0, 0.0, 0.0, 0.0, 0.0, 0.0, 0.0, 0.0, 0.0, 0.0, 0.0, 0.0, 0.0, 0.0, 0.0, 0.0, 0.0, 0.0, 0.0, 0.0, 0.0, 0.0, 0.0, 0.0, 0.0, 0.0, 0.0, 0.0, 0.0, 0.0, 0.0, 0.0, 0.0, 0.0, 0.0, 0.0, 0.0, 0.0, 0.0, 0.0, 0.0, 0.0, 0.0, 0.0, 0.0, 0.0, 0.0, 0.0, 0.0, 0.0, 0.0, 0.0, 0.0, 0.0, 0.0, 0.0, 0.0, 0.0, 0.0, 0.0, 0.0, 0.0, 0.0, 0.0, 0.0, 0.0, 0.0, 0.0, 0.0, 0.0, 0.0, 0.0, 0.0, 0.0, 0.0, 0.0, 0.0, 0.0, 0.0, 0.0, 0.0, 0.0, 0.0, 0.0, 0.0, 0.0, 0.0, 0.0, 0.0, 0.0, 0.0, 0.0, 0.0, 0.0, 0.0, 0.0, 0.0, 0.0, 0.0, 0.0, 0.0, 0.0, 0.0, 0.0, 0.0, 0.0, 0.0, 0.0, 0.0, 0.0, 0.0, 0.0, 0.0, 0.0, 0.0, 0.0, 0.0, 0.0, 0.0, 0.0, 0.0, 0.0, 0.0, 0.0, 0.0, 0.0, 0.0, 0.0, 0.0, 0.0, 0.0, 0.0, 0.0, 0.0, 0.0, 0.0, 0.0, 0.0, 0.0, 0.0, 0.0, 0.0, 0.0, 0.0, 0.0, 0.0, 0.0, 0.0, 0.0, 0.0, 0.0, 0.0, 0.0, 0.0, 0.0, 0.0, 0.0, 0.0, 0.0, 0.0, 0.0, 0.0, 0.0, 0.0, 0.0, 0.0, 0.0, 0.0, 0.0, 0.0, 0.0, 0.0, 0.0, 0.0, 0.0, 0.0, 0.0, 0.0, 0.0, 0.0, 0.0, 0.0, 0.0, 0.0, 0.0, 0.0, 0.0, 0.0, 0.0, 0.0, 0.0, 0.0, 0.0, 0.0, 0.0, 0.0, 0.0, 0.0, 0.0, 0.0, 0.0, 0.0, 0.0, 0.0, 0.0, 0.0, 0.0, 0.0, 0.0, 0.0, 0.0, 0.0, 0.0, 0.0, 0.0, 0.0, 0.0, 0.0, 0.0, 0.0, 0.0, 0.0, 0.0, 0.0, 0.0, 0.0, 0.0, 0.0, 0.0, 0.0, 0.0, 0.0, 0.0, 0.0, 0.0, 0.0, 0.0, 0.0, 0.0, 0.0, 0.0, 0.0, 0.0, 0.0, 0.0, 0.0, 0.0, 0.0, 0.0, 0.0, 0.0, 0.0, 0.0, 0.0, 0.0, 0.0, 0.0, 0.0, 0.0, 0.0, 0.0, 0.0, 0.0, 0.0, 0.0, 0.0, 0.0, 0.0, 0.0, 0.0, 0.0, 0.0, 0.0, 0.0, 0.0, 0.0, 0.0, 0.0, 0.0, 0.0, 0.0, 0.0, 0.0, 0.0, 0.0, 0.0, 0.0, 0.0, 0.0, 0.0, 0.0, 0.0, 0.0, 0.0, 0.0, 0.0, 0.0, 0.0, 0.0, 0.0, 0.0, 0.0, 0.0, 0.0, 0.0, 0.0, 0.0, 0.0, 0.0, 0.0, 0.0, 0.0, 0.0, 0.0, 0.0, 0.0, 0.0, 0.0, 0.0, 0.0, 0.0, 0.0, 0.0, 0.0, 0.0, 0.0, 0.0, 0.0, 0.0, 0.0, 0.0, 0.0, 0.0, 0.0, 0.0, 0.0, 0.0, 0.0, 0.0, 0.0, 0.0, 0.0, 0.0, 0.0, 0.0, 0.0, 0.0, 0.0, 0.0, 0.0, 0.0, 0.0, 0.0, 0.0, 0.0, 0.0, 0.0, 0.0, 0.0, 0.0, 0.0, 0.0, 0.0, 0.0, 0.0, 0.0, 0.0, 0.0, 0.0, 0.0, 0.0, 0.0, 0.0, 0.0, 0.0, 0.0, 0.0, 0.0, 0.0, 0.0, 0.0, 0.0, 0.0, 0.0, 0.0, 0.0, 0.0, 0.0, 0.0, 0.0, 0.0, 0.0, 0.0, 0.0, 0.0, 0.0, 0.0, 0.0, 0.0, 0.0, 0.0, 0.0, 0.0, 0.0, 0.0, 0.0, 0.0, 0.0, 0.0, 0.0, 0.0, 0.0, 0.0, 0.0, 0.0, 0.0, 0.0, 0.0, 0.0, 0.0, 0.0, 0.0, 0.0, 0.0, 0.0, 0.0, 0.0, 0.0, 0.0, 0.0, 0.0, 0.0, 0.0, 0.0, 0.0, 0.0, 0.0, 0.0, 0.0, 0.0, 0.0, 0.0, 0.0, 0.0, 0.0, 0.0, 0.0, 0.0, 0.0, 0.0, 0.0, 0.0, 0.0, 0.0, 0.0, 0.0, 0.0, 0.0, 0.0, 0.0, 0.0, 0.0, 0.0, 0.0, 0.0, 0.0, 0.0, 0.0, 0.0, 0.0, 0.0, 0.0, 0.0, 0.0, 0.0, 0.0, 0.0, 0.0, 0.0, 0.0, 0.0, 0.0, 0.0, 0.0, 0.0, 0.0, 0.0, 0.0, 0.0, 0.0, 0.0, 0.0, 0.0, 0.0, 0.0, 0.0, 0.0, 0.0, 0.0, 0.0, 0.0, 0.0, 0.0, 0.0, 0.0, 0.0, 0.0, 0.0, 0.0, 0.0, 0.0, 0.0, 0.0, 0.0, 0.0, 0.0, 0.0, 0.0, 0.0, 0.0, 0.0, 0.0, 0.0, 0.0, 0.0, 0.0, 0.0, 0.0, 0.0, 0.0, 0.0, 0.0, 0.0, 0.0, 0.0, 0.0, 0.0, 0.0, 0.0, 0.0, 0.0, 0.0, 0.0, 0.0, 0.0, 0.0, 0.0, 0.0, 0.0, 0.0, 0.0, 0.0, 0.0, 0.0, 0.0, 0.0, 0.0, 0.0, 0.0, 0.0, 0.0, 0.0, 0.0, 0.0, 0.0, 0.0, 0.0, 0.0, 0.0, 0.0, 0.0, 0.0, 0.0, 0.0, 0.0, 0.0, 0.0, 0.0, 0.0, 0.0, 0.0, 0.0, 0.0, 0.0, 0.0, 0.0, 0.0, 0.0, 0.0, 0.0, 0.0, 0.0, 0.0, 0.0, 0.0, 0.0, 0.0, 0.0, 0.0, 0.0, 0.0, 0.0, 0.0, 0.0, 0.0, 0.0, 0.0, 0.0, 0.0, 0.0, 0.0, 0.0, 0.0, 0.0, 0.0, 0.0, 0.0, 0.0, 0.0, 0.0, 0.0, 0.0, 0.0, 0.0, 0.0, 0.0, 0.0, 0.0, 0.0, 0.0, 0.0, 0.0, 0.0, 0.0, 0.0, 0.0, 0.0, 0.0, 0.0, 0.0, 0.0, 0.0, 0.0, 0.0, 0.0, 0.0, 0.0, 0.0, 0.0, 0.0, 0.0, 0.0, 0.0, 0.0, 0.0, 0.0, 0.0, 0.0, 0.0, 0.0, 0.0, 0.0, 0.0, 0.0, 0.0, 0.0, 0.0, 0.0, 0.0, 0.0, 0.0, 0.0, 0.0, 0.0, 0.0, 0.0, 0.0, 0.0, 0.0, 0.0, 0.0, 0.0, 0.0, 0.0, 0.0, 0.0, 0.0, 0.0, 0.0, 0.0, 0.0, 0.0, 0.0, 0.0, 0.0, 0.0, 0.0, 0.0, 0.0, 0.0, 0.0, 0.0, 0.0, 0.0, 0.0, 0.0, 0.0, 0.0, 0.0, 0.0, 0.0, 0.0, 0.0, 0.0, 0.0, 0.0, 0.0, 0.0, 0.0, 0.0, 0.0, 0.0, 0.0, 0.0, 0.0, 0.0, 0.0, 0.0, 0.0, 0.0, 0.0, 0.0, 0.0, 0.0, 0.0, 0.0, 0.0, 0.0, 0.0, 0.0, 0.0, 0.0, 0.0, 0.0, 0.0, 0.0, 0.0, 0.0, 0.0, 0.0, 0.0, 0.0, 0.0, 0.0, 0.0, 0.0, 0.0, 0.0, 0.0, 0.0, 0.0, 0.0, 0.0, 0.0, 0.0, 0.0, 0.0, 0.0, 0.0, 0.0, 0.0, 0.0, 0.0, 0.0, 0.0, 0.0, 0.0, 0.0, 0.0, 0.0, 0.0, 0.0, 0.0, 0.0, 0.0, 0.0, 0.0, 0.0, 0.0, 0.0, 0.0, 0.0, 0.0, 0.0, 0.0, 0.0, 0.0, 0.0, 0.0, 0.0, 0.0, 0.0, 0.0, 0.0, 0.0, 0.0, 0.0, 0.0, 0.0, 0.0, 0.0, 0.0, 0.0, 0.0, 0.0, 0.0, 0.0, 0.0, 0.0, 0.0, 0.0, 0.0, 0.0, 0.0, 0.0, 0.0, 0.0, 0.0, 0.0, 0.0, 0.0, 0.0, 0.0, 0.0, 0.0, 0.0, 0.0, 0.0, 0.0, 0.0, 0.0, 0.0, 0.0, 0.0, 0.0, 0.0, 0.0, 0.0, 0.0, 0.0, 0.0, 0.0, 0.0, 0.0, 0.0, 0.0, 0.0, 0.0, 0.0, 0.0, 0.0, 0.0, 0.0, 0.0, 0.0, 0.0, 0.0, 0.0, 0.0, 0.0, 0.0, 0.0, 0.0, 0.0, 0.0, 0.0, 0.0, 0.0, 0.0, 0.0, 0.0, 0.0, 0.0, 0.0, 0.0, 0.0, 0.0, 0.0, 0.0, 0.0, 0.0, 0.0, 0.0, 0.0, 0.0, 0.0, 0.0, 0.0, 0.0, 0.0, 0.0, 0.0, 0.0, 0.0, 0.0, 0.0, 0.0])
me_cube.materials.append(mat_wall)
me_cube.materials.append(mat_floor)
me_cube.use_remesh_preserve_volume = False
me_cube.use_remesh_preserve_attributes = False
me_cube.use_mirror_vertex_groups = False
me_cube.update()

# ---- objects
ob_cube = bpy.data.objects.new('Cube', me_cube)

# ---- transforms, parenting, visibility, modifiers, constraints
ob_cube.location = (0.0, 0.0, 0.0)
ob_cube.lock_rotations_4d = False
ob_cube.empty_display_type = 'ARROWS'
ob_cube.lineart.crease_threshold = 0.0

# ---- collection membership
col_collection.objects.link(ob_cube)

# ---- scene / render settings (as saved in the file)
scene.frame_start = 1; scene.frame_end = 250; scene.frame_set(1)
scene.render.engine = 'BLENDER_EEVEE_NEXT'
scene.cycles.use_denoising = False
scene.cycles.samples = 128
scene.cycles.sampling_pattern = 'TABULATED_SOBOL'
scene.cycles.use_adaptive_sampling = False
scene.cycles.use_light_tree = False
scene.view_settings.view_transform = 'Filmic'
bpy.context.view_layer.update()

# ---- added for rendering (the .blend has no active camera and no usable light): camera, sun
cam_auto = bpy.data.cameras.new('AutoCamera')
cam_auto.lens = 50.0
cam_auto.sensor_width = 36.0
cam_auto.clip_end = 1000.0
ob_auto_camera = bpy.data.objects.new('AutoCamera', cam_auto)
scene.collection.objects.link(ob_auto_camera)
ob_auto_camera.location = (32.4562, -28.1475, 27.765)
ob_auto_camera.rotation_euler = (1.09748, -7.21219e-08, 0.694738)
scene.camera = ob_auto_camera
light_auto_sun = bpy.data.lights.new('AutoSun', 'SUN')
light_auto_sun.energy = 3.0
light_auto_sun.angle = 0.0523599
ob_auto_sun = bpy.data.objects.new('AutoSun', light_auto_sun)
scene.collection.objects.link(ob_auto_sun)
ob_auto_sun.rotation_euler = (0.872665, 0.174533, 0.523599)
bpy.context.view_layer.update()
